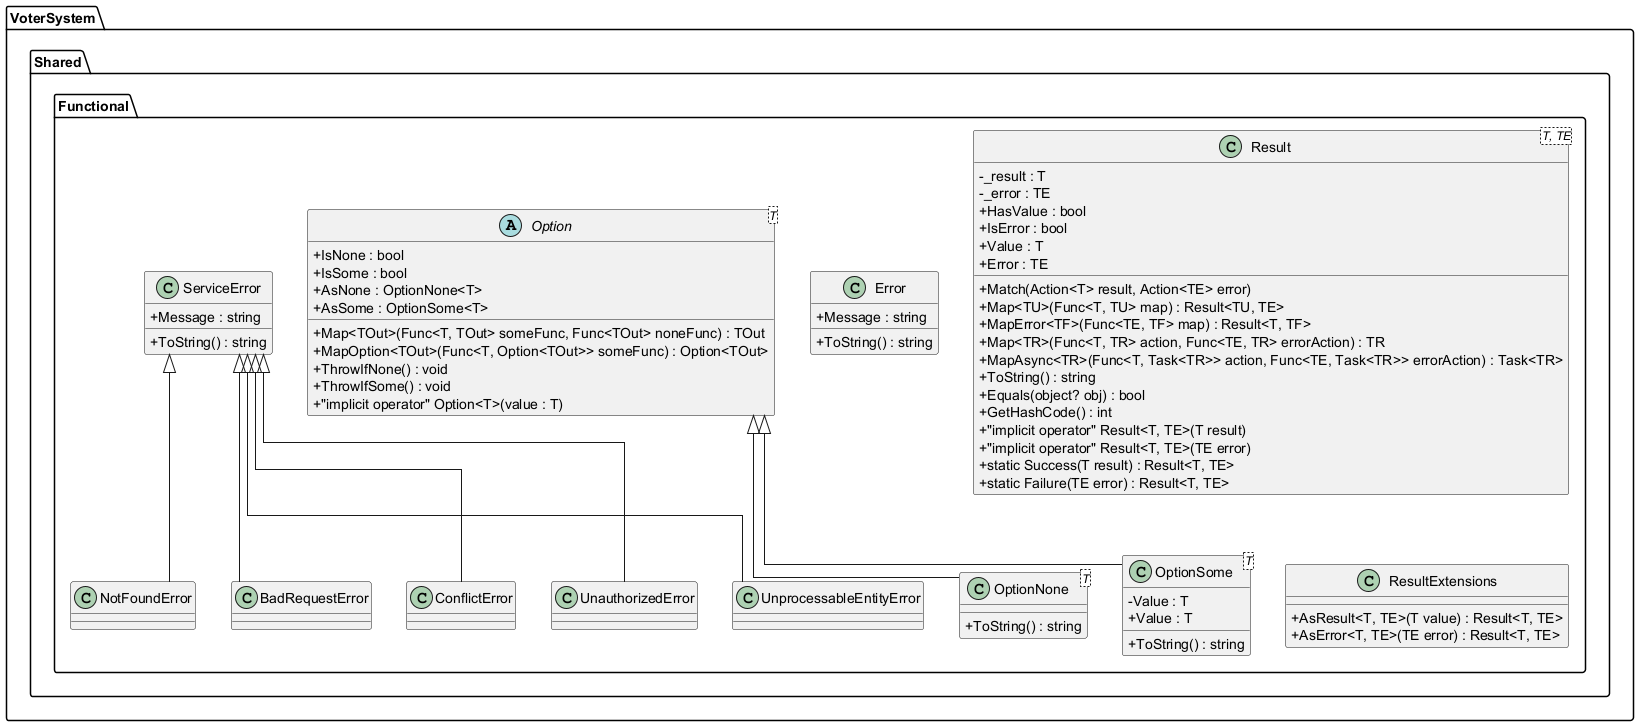

The diagram above was rendered by PlantUML. Its source (embedded in the PNG):
@startuml
' Shared functional types diagram - revised to avoid nested generic class names that PlantUML cannot parse.
skinparam linetype ortho
skinparam classAttributeIconSize 0

package "VoterSystem.Shared.Functional" {

  class Error {
    +Message : string
    +ToString() : string
  }

  abstract class "Option<T>" as OptionT {
    +Map<TOut>(Func<T, TOut> someFunc, Func<TOut> noneFunc) : TOut
    +MapOption<TOut>(Func<T, Option<TOut>> someFunc) : Option<TOut>
    +IsNone : bool
    +IsSome : bool
    +AsNone : OptionNone<T>
    +AsSome : OptionSome<T>
    +ThrowIfNone() : void
    +ThrowIfSome() : void
    +"implicit operator" Option<T>(value : T)
  }

  class "OptionNone<T>" as OptionNoneT {
    +ToString() : string
  }

  class "OptionSome<T>" as OptionSomeT {
    -Value : T
    +Value : T
    +ToString() : string
  }

  OptionT <|-- OptionNoneT
  OptionT <|-- OptionSomeT

  class "Result<T, TE>" as ResultTE {
    -_result : T
    -_error : TE
    +HasValue : bool
    +IsError : bool
    +Match(Action<T> result, Action<TE> error)
    +Map<TU>(Func<T, TU> map) : Result<TU, TE>
    +MapError<TF>(Func<TE, TF> map) : Result<T, TF>
    +Map<TR>(Func<T, TR> action, Func<TE, TR> errorAction) : TR
    +MapAsync<TR>(Func<T, Task<TR>> action, Func<TE, Task<TR>> errorAction) : Task<TR>
    +Value : T
    +Error : TE
    +ToString() : string
    +Equals(object? obj) : bool
    +GetHashCode() : int
    +"implicit operator" Result<T, TE>(T result)
    +"implicit operator" Result<T, TE>(TE error)
    +static Success(T result) : Result<T, TE>
    +static Failure(TE error) : Result<T, TE>
  }

  class ResultExtensions {
    +AsResult<T, TE>(T value) : Result<T, TE>
    +AsError<T, TE>(TE error) : Result<T, TE>
  }

  class ServiceError {
    +Message : string
    +ToString() : string
  }

  class NotFoundError
  class BadRequestError
  class ConflictError
  class UnauthorizedError
  class UnprocessableEntityError

  ServiceError <|-- NotFoundError
  ServiceError <|-- BadRequestError
  ServiceError <|-- ConflictError
  ServiceError <|-- UnauthorizedError
  ServiceError <|-- UnprocessableEntityError
}
@enduml